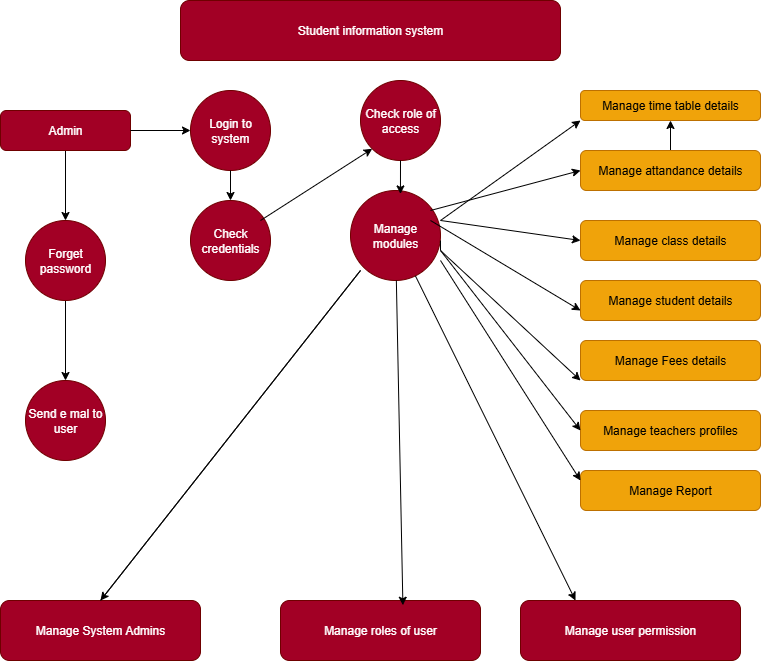

The diagram above was exported from draw.io. Its source (the exported page's mxGraphModel, read from the mxfile embedded in the PNG):
<mxGraphModel dx="1737" dy="937" grid="1" gridSize="10" guides="1" tooltips="1" connect="1" arrows="1" fold="1" page="1" pageScale="1" pageWidth="827" pageHeight="1169" math="0" shadow="0">
  <root>
    <mxCell id="0" />
    <mxCell id="1" parent="0" />
    <mxCell id="tnck0AZocondboU7OEwu-1" value="Student information system" style="rounded=1;whiteSpace=wrap;html=1;fillColor=#a20025;fontColor=#ffffff;strokeColor=#6F0000;" vertex="1" parent="1">
      <mxGeometry x="220" y="40" width="380" height="60" as="geometry" />
    </mxCell>
    <mxCell id="tnck0AZocondboU7OEwu-31" style="edgeStyle=orthogonalEdgeStyle;rounded=0;orthogonalLoop=1;jettySize=auto;html=1;exitX=0.5;exitY=1;exitDx=0;exitDy=0;" edge="1" parent="1" source="tnck0AZocondboU7OEwu-5" target="tnck0AZocondboU7OEwu-10">
      <mxGeometry relative="1" as="geometry" />
    </mxCell>
    <mxCell id="tnck0AZocondboU7OEwu-5" value="Admin" style="rounded=1;whiteSpace=wrap;html=1;fillColor=#a20025;fontColor=#ffffff;strokeColor=#6F0000;" vertex="1" parent="1">
      <mxGeometry x="40" y="150" width="130" height="40" as="geometry" />
    </mxCell>
    <mxCell id="tnck0AZocondboU7OEwu-6" value="Check role of access" style="ellipse;whiteSpace=wrap;html=1;aspect=fixed;fillColor=#a20025;fontColor=#ffffff;strokeColor=#6F0000;" vertex="1" parent="1">
      <mxGeometry x="400" y="120" width="80" height="80" as="geometry" />
    </mxCell>
    <mxCell id="tnck0AZocondboU7OEwu-7" value="Login to system" style="ellipse;whiteSpace=wrap;html=1;aspect=fixed;fillColor=#a20025;fontColor=#ffffff;strokeColor=#6F0000;" vertex="1" parent="1">
      <mxGeometry x="230" y="130" width="80" height="80" as="geometry" />
    </mxCell>
    <mxCell id="tnck0AZocondboU7OEwu-8" value="Manage modules" style="ellipse;whiteSpace=wrap;html=1;aspect=fixed;fillColor=#a20025;fontColor=#ffffff;strokeColor=#6F0000;" vertex="1" parent="1">
      <mxGeometry x="390" y="230" width="90" height="90" as="geometry" />
    </mxCell>
    <mxCell id="tnck0AZocondboU7OEwu-9" value="Check credentials" style="ellipse;whiteSpace=wrap;html=1;aspect=fixed;fillColor=#a20025;fontColor=#ffffff;strokeColor=#6F0000;" vertex="1" parent="1">
      <mxGeometry x="230" y="240" width="80" height="80" as="geometry" />
    </mxCell>
    <mxCell id="tnck0AZocondboU7OEwu-12" value="" style="edgeStyle=orthogonalEdgeStyle;rounded=0;orthogonalLoop=1;jettySize=auto;html=1;" edge="1" parent="1" source="tnck0AZocondboU7OEwu-10" target="tnck0AZocondboU7OEwu-11">
      <mxGeometry relative="1" as="geometry" />
    </mxCell>
    <mxCell id="tnck0AZocondboU7OEwu-10" value="Forget password" style="ellipse;whiteSpace=wrap;html=1;aspect=fixed;fillColor=#a20025;fontColor=#ffffff;strokeColor=#6F0000;" vertex="1" parent="1">
      <mxGeometry x="65" y="260" width="80" height="80" as="geometry" />
    </mxCell>
    <mxCell id="tnck0AZocondboU7OEwu-11" value="Send e mal to user" style="ellipse;whiteSpace=wrap;html=1;aspect=fixed;fillColor=#a20025;fontColor=#ffffff;strokeColor=#6F0000;" vertex="1" parent="1">
      <mxGeometry x="65" y="420" width="80" height="80" as="geometry" />
    </mxCell>
    <mxCell id="tnck0AZocondboU7OEwu-13" value="Manage time table details" style="rounded=1;whiteSpace=wrap;html=1;fillColor=#f0a30a;fontColor=#000000;strokeColor=#BD7000;" vertex="1" parent="1">
      <mxGeometry x="620" y="130" width="180" height="30" as="geometry" />
    </mxCell>
    <mxCell id="tnck0AZocondboU7OEwu-51" value="" style="edgeStyle=orthogonalEdgeStyle;rounded=0;orthogonalLoop=1;jettySize=auto;html=1;" edge="1" parent="1" source="tnck0AZocondboU7OEwu-19" target="tnck0AZocondboU7OEwu-13">
      <mxGeometry relative="1" as="geometry" />
    </mxCell>
    <mxCell id="tnck0AZocondboU7OEwu-19" value="Manage attandance details" style="rounded=1;whiteSpace=wrap;html=1;fillColor=#f0a30a;fontColor=#000000;strokeColor=#BD7000;" vertex="1" parent="1">
      <mxGeometry x="620" y="190" width="180" height="40" as="geometry" />
    </mxCell>
    <mxCell id="tnck0AZocondboU7OEwu-20" value="Manage class details" style="rounded=1;whiteSpace=wrap;html=1;fillColor=#f0a30a;fontColor=#000000;strokeColor=#BD7000;" vertex="1" parent="1">
      <mxGeometry x="620" y="260" width="180" height="40" as="geometry" />
    </mxCell>
    <mxCell id="tnck0AZocondboU7OEwu-21" value="Manage student details" style="rounded=1;whiteSpace=wrap;html=1;fillColor=#f0a30a;fontColor=#000000;strokeColor=#BD7000;" vertex="1" parent="1">
      <mxGeometry x="620" y="320" width="180" height="40" as="geometry" />
    </mxCell>
    <mxCell id="tnck0AZocondboU7OEwu-22" value="Manage Fees details" style="rounded=1;whiteSpace=wrap;html=1;fillColor=#f0a30a;fontColor=#000000;strokeColor=#BD7000;" vertex="1" parent="1">
      <mxGeometry x="620" y="380" width="180" height="40" as="geometry" />
    </mxCell>
    <mxCell id="tnck0AZocondboU7OEwu-23" value="Manage teachers profiles" style="rounded=1;whiteSpace=wrap;html=1;fillColor=#f0a30a;fontColor=#000000;strokeColor=#BD7000;" vertex="1" parent="1">
      <mxGeometry x="620" y="450" width="180" height="40" as="geometry" />
    </mxCell>
    <mxCell id="tnck0AZocondboU7OEwu-24" value="Manage Report" style="rounded=1;whiteSpace=wrap;html=1;fillColor=#f0a30a;fontColor=#000000;strokeColor=#BD7000;" vertex="1" parent="1">
      <mxGeometry x="620" y="510" width="180" height="40" as="geometry" />
    </mxCell>
    <mxCell id="tnck0AZocondboU7OEwu-25" value="Manage System Admins" style="rounded=1;whiteSpace=wrap;html=1;fillColor=#a20025;fontColor=#ffffff;strokeColor=#6F0000;" vertex="1" parent="1">
      <mxGeometry x="40" y="640" width="200" height="60" as="geometry" />
    </mxCell>
    <mxCell id="tnck0AZocondboU7OEwu-26" value="Manage roles of user" style="rounded=1;whiteSpace=wrap;html=1;fillColor=#a20025;fontColor=#ffffff;strokeColor=#6F0000;" vertex="1" parent="1">
      <mxGeometry x="320" y="640" width="200" height="60" as="geometry" />
    </mxCell>
    <mxCell id="tnck0AZocondboU7OEwu-27" value="Manage user permission" style="rounded=1;whiteSpace=wrap;html=1;fillColor=#a20025;fontColor=#ffffff;strokeColor=#6F0000;" vertex="1" parent="1">
      <mxGeometry x="560" y="640" width="220" height="60" as="geometry" />
    </mxCell>
    <mxCell id="tnck0AZocondboU7OEwu-30" value="" style="endArrow=classic;html=1;rounded=0;entryX=0.612;entryY=0.079;entryDx=0;entryDy=0;entryPerimeter=0;" edge="1" parent="1" source="tnck0AZocondboU7OEwu-8" target="tnck0AZocondboU7OEwu-26">
      <mxGeometry width="50" height="50" relative="1" as="geometry">
        <mxPoint x="410" y="440" as="sourcePoint" />
        <mxPoint x="410" y="380" as="targetPoint" />
      </mxGeometry>
    </mxCell>
    <mxCell id="tnck0AZocondboU7OEwu-32" value="" style="endArrow=classic;html=1;rounded=0;exitX=0.5;exitY=0;exitDx=0;exitDy=0;" edge="1" parent="1" source="tnck0AZocondboU7OEwu-25">
      <mxGeometry width="50" height="50" relative="1" as="geometry">
        <mxPoint x="340" y="400" as="sourcePoint" />
        <mxPoint x="140" y="640" as="targetPoint" />
        <Array as="points">
          <mxPoint x="400" y="310" />
        </Array>
      </mxGeometry>
    </mxCell>
    <mxCell id="tnck0AZocondboU7OEwu-34" value="" style="endArrow=classic;html=1;rounded=0;entryX=0.25;entryY=0;entryDx=0;entryDy=0;" edge="1" parent="1" source="tnck0AZocondboU7OEwu-8" target="tnck0AZocondboU7OEwu-27">
      <mxGeometry width="50" height="50" relative="1" as="geometry">
        <mxPoint x="340" y="400" as="sourcePoint" />
        <mxPoint x="650" y="630" as="targetPoint" />
      </mxGeometry>
    </mxCell>
    <mxCell id="tnck0AZocondboU7OEwu-40" value="" style="endArrow=classic;html=1;rounded=0;" edge="1" parent="1">
      <mxGeometry width="50" height="50" relative="1" as="geometry">
        <mxPoint x="480" y="300" as="sourcePoint" />
        <mxPoint x="620" y="520" as="targetPoint" />
      </mxGeometry>
    </mxCell>
    <mxCell id="tnck0AZocondboU7OEwu-41" value="" style="endArrow=classic;html=1;rounded=0;entryX=0;entryY=0.5;entryDx=0;entryDy=0;" edge="1" parent="1" target="tnck0AZocondboU7OEwu-23">
      <mxGeometry width="50" height="50" relative="1" as="geometry">
        <mxPoint x="480" y="290" as="sourcePoint" />
        <mxPoint x="610" y="490" as="targetPoint" />
      </mxGeometry>
    </mxCell>
    <mxCell id="tnck0AZocondboU7OEwu-42" value="" style="endArrow=classic;html=1;rounded=0;entryX=0;entryY=1;entryDx=0;entryDy=0;" edge="1" parent="1" target="tnck0AZocondboU7OEwu-22">
      <mxGeometry width="50" height="50" relative="1" as="geometry">
        <mxPoint x="480" y="280" as="sourcePoint" />
        <mxPoint x="610" y="460" as="targetPoint" />
        <Array as="points">
          <mxPoint x="480" y="290" />
        </Array>
      </mxGeometry>
    </mxCell>
    <mxCell id="tnck0AZocondboU7OEwu-43" value="" style="endArrow=classic;html=1;rounded=0;entryX=0;entryY=0.75;entryDx=0;entryDy=0;" edge="1" parent="1" target="tnck0AZocondboU7OEwu-21">
      <mxGeometry width="50" height="50" relative="1" as="geometry">
        <mxPoint x="470" y="260" as="sourcePoint" />
        <mxPoint x="600" y="440" as="targetPoint" />
      </mxGeometry>
    </mxCell>
    <mxCell id="tnck0AZocondboU7OEwu-44" value="" style="endArrow=classic;html=1;rounded=0;entryX=0;entryY=0.5;entryDx=0;entryDy=0;exitX=1;exitY=0.333;exitDx=0;exitDy=0;exitPerimeter=0;" edge="1" parent="1" source="tnck0AZocondboU7OEwu-8" target="tnck0AZocondboU7OEwu-20">
      <mxGeometry width="50" height="50" relative="1" as="geometry">
        <mxPoint x="470" y="250" as="sourcePoint" />
        <mxPoint x="600" y="430" as="targetPoint" />
      </mxGeometry>
    </mxCell>
    <mxCell id="tnck0AZocondboU7OEwu-45" value="" style="endArrow=classic;html=1;rounded=0;entryX=0;entryY=0.5;entryDx=0;entryDy=0;exitX=1;exitY=0.333;exitDx=0;exitDy=0;exitPerimeter=0;" edge="1" parent="1" target="tnck0AZocondboU7OEwu-19">
      <mxGeometry width="50" height="50" relative="1" as="geometry">
        <mxPoint x="470" y="250" as="sourcePoint" />
        <mxPoint x="610" y="270" as="targetPoint" />
      </mxGeometry>
    </mxCell>
    <mxCell id="tnck0AZocondboU7OEwu-46" value="" style="endArrow=classic;html=1;rounded=0;entryX=0;entryY=1;entryDx=0;entryDy=0;" edge="1" parent="1" target="tnck0AZocondboU7OEwu-13">
      <mxGeometry width="50" height="50" relative="1" as="geometry">
        <mxPoint x="480" y="260" as="sourcePoint" />
        <mxPoint x="680" y="240" as="targetPoint" />
      </mxGeometry>
    </mxCell>
    <mxCell id="tnck0AZocondboU7OEwu-47" value="" style="endArrow=classic;html=1;rounded=0;exitX=1;exitY=0.5;exitDx=0;exitDy=0;entryX=0;entryY=0.5;entryDx=0;entryDy=0;" edge="1" parent="1" source="tnck0AZocondboU7OEwu-5" target="tnck0AZocondboU7OEwu-7">
      <mxGeometry width="50" height="50" relative="1" as="geometry">
        <mxPoint x="430" y="270" as="sourcePoint" />
        <mxPoint x="480" y="220" as="targetPoint" />
      </mxGeometry>
    </mxCell>
    <mxCell id="tnck0AZocondboU7OEwu-48" value="" style="endArrow=classic;html=1;rounded=0;exitX=0.5;exitY=1;exitDx=0;exitDy=0;entryX=0.5;entryY=0;entryDx=0;entryDy=0;" edge="1" parent="1" source="tnck0AZocondboU7OEwu-7" target="tnck0AZocondboU7OEwu-9">
      <mxGeometry width="50" height="50" relative="1" as="geometry">
        <mxPoint x="260" y="220" as="sourcePoint" />
        <mxPoint x="320" y="220" as="targetPoint" />
      </mxGeometry>
    </mxCell>
    <mxCell id="tnck0AZocondboU7OEwu-49" value="" style="endArrow=classic;html=1;rounded=0;exitX=1;exitY=0.5;exitDx=0;exitDy=0;entryX=0;entryY=1;entryDx=0;entryDy=0;" edge="1" parent="1" target="tnck0AZocondboU7OEwu-6">
      <mxGeometry width="50" height="50" relative="1" as="geometry">
        <mxPoint x="300" y="260" as="sourcePoint" />
        <mxPoint x="360" y="260" as="targetPoint" />
      </mxGeometry>
    </mxCell>
    <mxCell id="tnck0AZocondboU7OEwu-50" value="" style="endArrow=classic;html=1;rounded=0;exitX=0.5;exitY=1;exitDx=0;exitDy=0;entryX=0.555;entryY=0.038;entryDx=0;entryDy=0;entryPerimeter=0;" edge="1" parent="1" source="tnck0AZocondboU7OEwu-6" target="tnck0AZocondboU7OEwu-8">
      <mxGeometry width="50" height="50" relative="1" as="geometry">
        <mxPoint x="430" y="190" as="sourcePoint" />
        <mxPoint x="490" y="190" as="targetPoint" />
      </mxGeometry>
    </mxCell>
  </root>
</mxGraphModel>